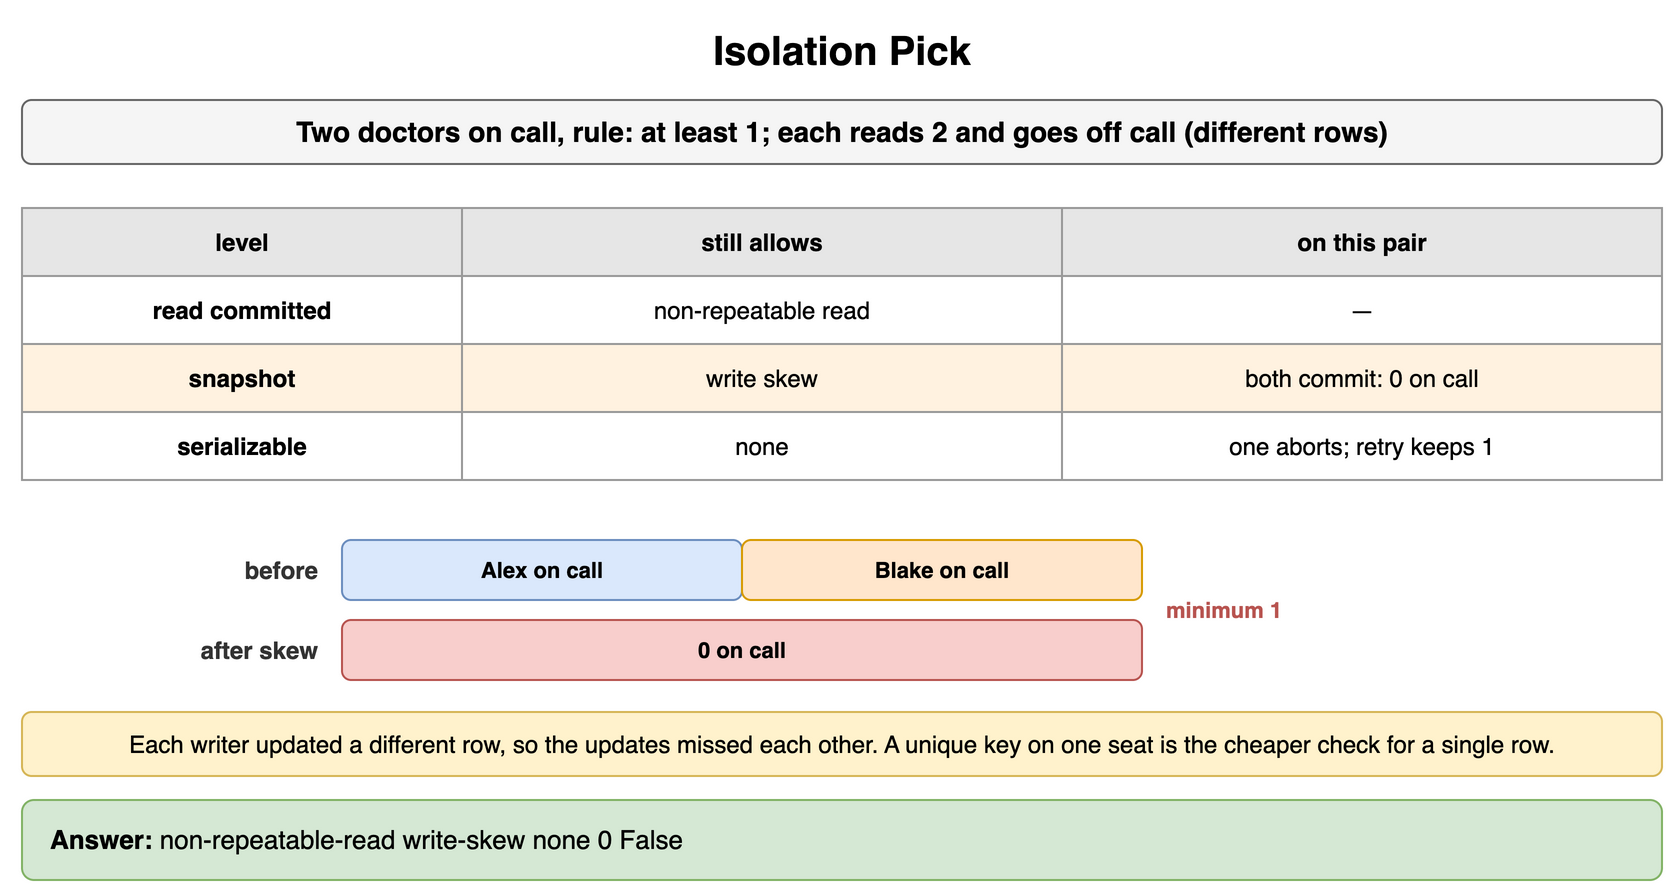

The diagram above was exported from draw.io. Its source (the exported page's mxGraphModel, read from the mxfile embedded in the PNG):
<mxGraphModel dx="900" dy="454" grid="1" gridSize="10" guides="1" tooltips="1" connect="1" arrows="1" fold="1" page="1" pageScale="1" pageWidth="900" pageHeight="454" math="0" shadow="0">
  <root>
    <mxCell id="0" />
    <mxCell id="1" parent="0" />
    <mxCell id="b1" value="Isolation Pick" style="text;html=1;align=center;verticalAlign=middle;whiteSpace=wrap;fontSize=20;fontStyle=1;" vertex="1" parent="1">
      <mxGeometry x="40" y="10" width="820" height="30" as="geometry" />
    </mxCell>
    <mxCell id="b2" value="Two doctors on call, rule: at least 1; each reads 2 and goes off call (different rows)" style="rounded=1;whiteSpace=wrap;html=1;fillColor=#f5f5f5;strokeColor=#666666;fontStyle=1;fontSize=14;" vertex="1" parent="1">
      <mxGeometry x="40" y="50" width="820" height="32" as="geometry" />
    </mxCell>
    <mxCell id="b3" value="level" style="whiteSpace=wrap;html=1;fillColor=#e6e6e6;strokeColor=#999999;fontStyle=1;fontSize=12;" vertex="1" parent="1">
      <mxGeometry x="40" y="104" width="220" height="34" as="geometry" />
    </mxCell>
    <mxCell id="b4" value="still allows" style="whiteSpace=wrap;html=1;fillColor=#e6e6e6;strokeColor=#999999;fontStyle=1;fontSize=12;" vertex="1" parent="1">
      <mxGeometry x="260" y="104" width="300" height="34" as="geometry" />
    </mxCell>
    <mxCell id="b5" value="on this pair" style="whiteSpace=wrap;html=1;fillColor=#e6e6e6;strokeColor=#999999;fontStyle=1;fontSize=12;" vertex="1" parent="1">
      <mxGeometry x="560" y="104" width="300" height="34" as="geometry" />
    </mxCell>
    <mxCell id="b6" value="read committed" style="whiteSpace=wrap;html=1;strokeColor=#999999;fontSize=12;fillColor=#ffffff;fontStyle=1;" vertex="1" parent="1">
      <mxGeometry x="40" y="138" width="220" height="34" as="geometry" />
    </mxCell>
    <mxCell id="b7" value="non-repeatable read" style="whiteSpace=wrap;html=1;strokeColor=#999999;fontSize=12;fillColor=#ffffff;" vertex="1" parent="1">
      <mxGeometry x="260" y="138" width="300" height="34" as="geometry" />
    </mxCell>
    <mxCell id="b8" value="—" style="whiteSpace=wrap;html=1;strokeColor=#999999;fontSize=12;fillColor=#ffffff;" vertex="1" parent="1">
      <mxGeometry x="560" y="138" width="300" height="34" as="geometry" />
    </mxCell>
    <mxCell id="b9" value="snapshot" style="whiteSpace=wrap;html=1;strokeColor=#999999;fontSize=12;fillColor=#fff2e0;fontStyle=1;" vertex="1" parent="1">
      <mxGeometry x="40" y="172" width="220" height="34" as="geometry" />
    </mxCell>
    <mxCell id="b10" value="write skew" style="whiteSpace=wrap;html=1;strokeColor=#999999;fontSize=12;fillColor=#fff2e0;" vertex="1" parent="1">
      <mxGeometry x="260" y="172" width="300" height="34" as="geometry" />
    </mxCell>
    <mxCell id="b11" value="both commit: 0 on call" style="whiteSpace=wrap;html=1;strokeColor=#999999;fontSize=12;fillColor=#fff2e0;" vertex="1" parent="1">
      <mxGeometry x="560" y="172" width="300" height="34" as="geometry" />
    </mxCell>
    <mxCell id="b12" value="serializable" style="whiteSpace=wrap;html=1;strokeColor=#999999;fontSize=12;fillColor=#ffffff;fontStyle=1;" vertex="1" parent="1">
      <mxGeometry x="40" y="206" width="220" height="34" as="geometry" />
    </mxCell>
    <mxCell id="b13" value="none" style="whiteSpace=wrap;html=1;strokeColor=#999999;fontSize=12;fillColor=#ffffff;" vertex="1" parent="1">
      <mxGeometry x="260" y="206" width="300" height="34" as="geometry" />
    </mxCell>
    <mxCell id="b14" value="one aborts; retry keeps 1" style="whiteSpace=wrap;html=1;strokeColor=#999999;fontSize=12;fillColor=#ffffff;" vertex="1" parent="1">
      <mxGeometry x="560" y="206" width="300" height="34" as="geometry" />
    </mxCell>
    <mxCell id="b15" value="before" style="text;html=1;whiteSpace=wrap;fontSize=11;align=right;verticalAlign=middle;fontSize=12;fontColor=#333333;fontStyle=1;" vertex="1" parent="1">
      <mxGeometry x="40" y="270" width="150" height="30" as="geometry" />
    </mxCell>
    <mxCell id="b16" value="Alex on call" style="rounded=1;whiteSpace=wrap;html=1;fillColor=#dae8fc;strokeColor=#6c8ebf;fontSize=11;align=center;fontStyle=1;" vertex="1" parent="1">
      <mxGeometry x="200" y="270" width="200" height="30" as="geometry" />
    </mxCell>
    <mxCell id="b17" value="Blake on call" style="rounded=1;whiteSpace=wrap;html=1;fillColor=#ffe6cc;strokeColor=#d79b00;fontSize=11;align=center;fontStyle=1;" vertex="1" parent="1">
      <mxGeometry x="400" y="270" width="200" height="30" as="geometry" />
    </mxCell>
    <mxCell id="b18" value="after skew" style="text;html=1;whiteSpace=wrap;fontSize=11;align=right;verticalAlign=middle;fontSize=12;fontColor=#333333;fontStyle=1;" vertex="1" parent="1">
      <mxGeometry x="40" y="310" width="150" height="30" as="geometry" />
    </mxCell>
    <mxCell id="b19" value="0 on call" style="rounded=1;whiteSpace=wrap;html=1;fillColor=#f8cecc;strokeColor=#b85450;fontSize=11;align=center;fontStyle=1;" vertex="1" parent="1">
      <mxGeometry x="200" y="310" width="400" height="30" as="geometry" />
    </mxCell>
    <mxCell id="b20" value="minimum 1" style="text;html=1;whiteSpace=wrap;fontSize=11;align=left;verticalAlign=middle;fontSize=11;fontColor=#b85450;fontStyle=1;" vertex="1" parent="1">
      <mxGeometry x="610" y="290" width="120" height="30" as="geometry" />
    </mxCell>
    <mxCell id="b21" value="Each writer updated a different row, so the updates missed each other. A unique key on one seat is the cheaper check for a single row." style="rounded=1;whiteSpace=wrap;html=1;fillColor=#fff2cc;strokeColor=#d6b656;fontSize=12;align=center;" vertex="1" parent="1">
      <mxGeometry x="40" y="356" width="820" height="32" as="geometry" />
    </mxCell>
    <mxCell id="b22" value="&lt;b&gt;Answer:&lt;/b&gt; non-repeatable-read write-skew none 0 False" style="rounded=1;whiteSpace=wrap;html=1;fillColor=#d5e8d4;strokeColor=#82b366;fontSize=13;align=left;spacingLeft=12;" vertex="1" parent="1">
      <mxGeometry x="40" y="400" width="820" height="40" as="geometry" />
    </mxCell>
  </root>
</mxGraphModel>